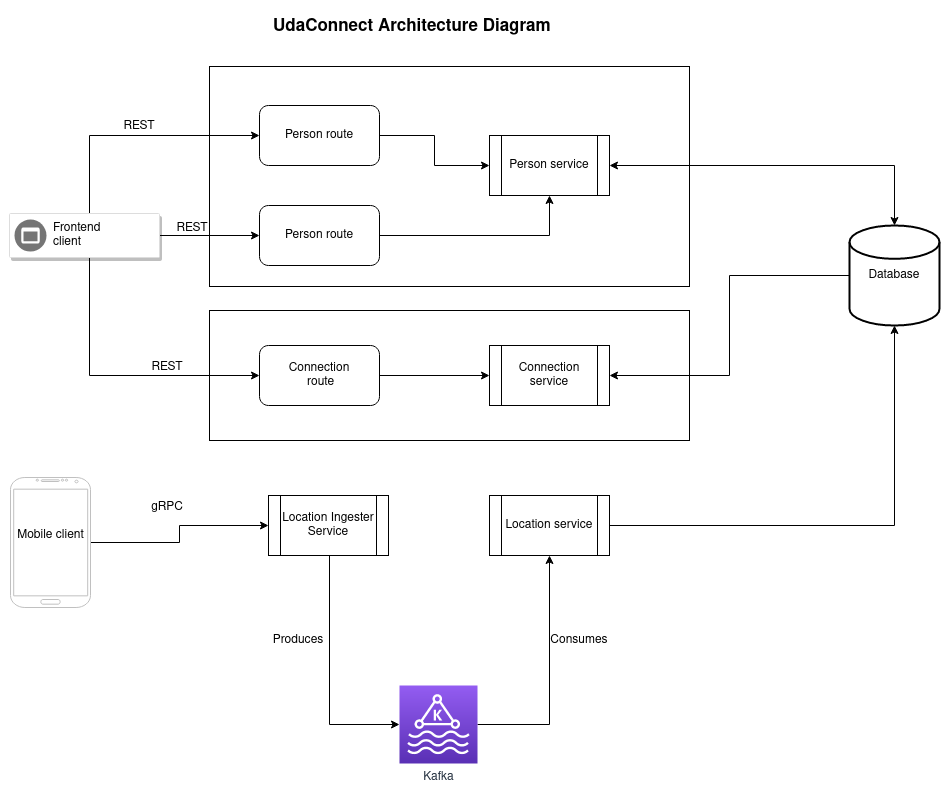

The diagram above was exported from draw.io. Its source (the exported page's mxGraphModel, read from the mxfile embedded in the PNG):
<mxGraphModel dx="1350" dy="793" grid="1" gridSize="10" guides="1" tooltips="1" connect="1" arrows="1" fold="1" page="1" pageScale="1" pageWidth="850" pageHeight="1100" math="0" shadow="0">
  <root>
    <mxCell id="0" />
    <mxCell id="1" parent="0" />
    <mxCell id="RDR5ZNeRXOXaVg8aOEQV-20" value="" style="rounded=0;whiteSpace=wrap;html=1;" parent="1" vertex="1">
      <mxGeometry x="270" y="435" width="480" height="130" as="geometry" />
    </mxCell>
    <mxCell id="RDR5ZNeRXOXaVg8aOEQV-19" value="" style="rounded=0;whiteSpace=wrap;html=1;" parent="1" vertex="1">
      <mxGeometry x="270" y="191" width="480" height="220" as="geometry" />
    </mxCell>
    <mxCell id="RDR5ZNeRXOXaVg8aOEQV-22" style="edgeStyle=orthogonalEdgeStyle;rounded=0;orthogonalLoop=1;jettySize=auto;html=1;entryX=0;entryY=0.5;entryDx=0;entryDy=0;" parent="1" source="RDR5ZNeRXOXaVg8aOEQV-1" target="RDR5ZNeRXOXaVg8aOEQV-5" edge="1">
      <mxGeometry relative="1" as="geometry" />
    </mxCell>
    <mxCell id="RDR5ZNeRXOXaVg8aOEQV-25" style="edgeStyle=orthogonalEdgeStyle;rounded=0;orthogonalLoop=1;jettySize=auto;html=1;entryX=0;entryY=0.5;entryDx=0;entryDy=0;" parent="1" source="RDR5ZNeRXOXaVg8aOEQV-1" target="RDR5ZNeRXOXaVg8aOEQV-4" edge="1">
      <mxGeometry relative="1" as="geometry">
        <mxPoint x="145" y="282" as="targetPoint" />
        <Array as="points">
          <mxPoint x="150" y="260" />
        </Array>
      </mxGeometry>
    </mxCell>
    <mxCell id="RDR5ZNeRXOXaVg8aOEQV-26" style="edgeStyle=orthogonalEdgeStyle;rounded=0;orthogonalLoop=1;jettySize=auto;html=1;entryX=0;entryY=0.5;entryDx=0;entryDy=0;" parent="1" source="RDR5ZNeRXOXaVg8aOEQV-1" target="RDR5ZNeRXOXaVg8aOEQV-8" edge="1">
      <mxGeometry relative="1" as="geometry">
        <Array as="points">
          <mxPoint x="150" y="500" />
        </Array>
      </mxGeometry>
    </mxCell>
    <mxCell id="RDR5ZNeRXOXaVg8aOEQV-1" value="" style="strokeColor=#dddddd;shadow=1;strokeWidth=1;rounded=1;absoluteArcSize=1;arcSize=2;" parent="1" vertex="1">
      <mxGeometry x="70" y="338" width="150" height="44" as="geometry" />
    </mxCell>
    <mxCell id="RDR5ZNeRXOXaVg8aOEQV-2" value="&lt;div&gt;Frontend&lt;/div&gt;&lt;div&gt;client&lt;/div&gt;" style="sketch=0;dashed=0;connectable=0;html=1;fillColor=#757575;strokeColor=none;shape=mxgraph.gcp2.frontend_platform_services;part=1;labelPosition=right;verticalLabelPosition=middle;align=left;verticalAlign=middle;spacingLeft=5;fontSize=12;" parent="RDR5ZNeRXOXaVg8aOEQV-1" vertex="1">
      <mxGeometry y="0.5" width="32" height="32" relative="1" as="geometry">
        <mxPoint x="5" y="-16" as="offset" />
      </mxGeometry>
    </mxCell>
    <mxCell id="RDR5ZNeRXOXaVg8aOEQV-28" style="edgeStyle=orthogonalEdgeStyle;rounded=0;orthogonalLoop=1;jettySize=auto;html=1;" parent="1" source="RDR5ZNeRXOXaVg8aOEQV-4" target="RDR5ZNeRXOXaVg8aOEQV-7" edge="1">
      <mxGeometry relative="1" as="geometry" />
    </mxCell>
    <mxCell id="RDR5ZNeRXOXaVg8aOEQV-4" value="&lt;div&gt;Person route&lt;/div&gt;" style="rounded=1;whiteSpace=wrap;html=1;" parent="1" vertex="1">
      <mxGeometry x="320" y="230" width="120" height="60" as="geometry" />
    </mxCell>
    <mxCell id="RDR5ZNeRXOXaVg8aOEQV-29" style="edgeStyle=orthogonalEdgeStyle;rounded=0;orthogonalLoop=1;jettySize=auto;html=1;" parent="1" source="RDR5ZNeRXOXaVg8aOEQV-5" target="RDR5ZNeRXOXaVg8aOEQV-7" edge="1">
      <mxGeometry relative="1" as="geometry" />
    </mxCell>
    <mxCell id="RDR5ZNeRXOXaVg8aOEQV-5" value="&lt;div&gt;Person route&lt;/div&gt;" style="rounded=1;whiteSpace=wrap;html=1;" parent="1" vertex="1">
      <mxGeometry x="320" y="330" width="120" height="60" as="geometry" />
    </mxCell>
    <mxCell id="RDR5ZNeRXOXaVg8aOEQV-30" style="edgeStyle=orthogonalEdgeStyle;rounded=0;orthogonalLoop=1;jettySize=auto;html=1;startArrow=classic;startFill=1;" parent="1" source="RDR5ZNeRXOXaVg8aOEQV-7" target="RDR5ZNeRXOXaVg8aOEQV-10" edge="1">
      <mxGeometry relative="1" as="geometry" />
    </mxCell>
    <mxCell id="RDR5ZNeRXOXaVg8aOEQV-7" value="Person service" style="shape=process;whiteSpace=wrap;html=1;backgroundOutline=1;" parent="1" vertex="1">
      <mxGeometry x="550" y="260" width="120" height="60" as="geometry" />
    </mxCell>
    <mxCell id="RDR5ZNeRXOXaVg8aOEQV-31" style="edgeStyle=orthogonalEdgeStyle;rounded=0;orthogonalLoop=1;jettySize=auto;html=1;entryX=0;entryY=0.5;entryDx=0;entryDy=0;" parent="1" source="RDR5ZNeRXOXaVg8aOEQV-8" target="RDR5ZNeRXOXaVg8aOEQV-9" edge="1">
      <mxGeometry relative="1" as="geometry" />
    </mxCell>
    <mxCell id="RDR5ZNeRXOXaVg8aOEQV-8" value="&lt;div&gt;Connection&lt;/div&gt;&lt;div&gt;&amp;nbsp;route&lt;/div&gt;" style="rounded=1;whiteSpace=wrap;html=1;" parent="1" vertex="1">
      <mxGeometry x="320" y="470" width="120" height="60" as="geometry" />
    </mxCell>
    <mxCell id="RDR5ZNeRXOXaVg8aOEQV-32" style="edgeStyle=orthogonalEdgeStyle;rounded=0;orthogonalLoop=1;jettySize=auto;html=1;entryX=0;entryY=0.5;entryDx=0;entryDy=0;entryPerimeter=0;endArrow=none;endFill=0;startArrow=classic;startFill=1;" parent="1" source="RDR5ZNeRXOXaVg8aOEQV-9" target="RDR5ZNeRXOXaVg8aOEQV-10" edge="1">
      <mxGeometry relative="1" as="geometry" />
    </mxCell>
    <mxCell id="RDR5ZNeRXOXaVg8aOEQV-9" value="Connection service" style="shape=process;whiteSpace=wrap;html=1;backgroundOutline=1;" parent="1" vertex="1">
      <mxGeometry x="550" y="470" width="120" height="60" as="geometry" />
    </mxCell>
    <mxCell id="RDR5ZNeRXOXaVg8aOEQV-10" value="Database" style="strokeWidth=2;html=1;shape=mxgraph.flowchart.database;whiteSpace=wrap;" parent="1" vertex="1">
      <mxGeometry x="910" y="350" width="90" height="100" as="geometry" />
    </mxCell>
    <mxCell id="RDR5ZNeRXOXaVg8aOEQV-36" style="edgeStyle=orthogonalEdgeStyle;rounded=0;orthogonalLoop=1;jettySize=auto;html=1;startArrow=none;startFill=0;endArrow=classic;endFill=1;" parent="1" source="RDR5ZNeRXOXaVg8aOEQV-11" target="RDR5ZNeRXOXaVg8aOEQV-13" edge="1">
      <mxGeometry relative="1" as="geometry">
        <Array as="points">
          <mxPoint x="390" y="849" />
        </Array>
      </mxGeometry>
    </mxCell>
    <mxCell id="RDR5ZNeRXOXaVg8aOEQV-11" value="Location Ingester Service" style="shape=process;whiteSpace=wrap;html=1;backgroundOutline=1;" parent="1" vertex="1">
      <mxGeometry x="329" y="620" width="120" height="60" as="geometry" />
    </mxCell>
    <mxCell id="RDR5ZNeRXOXaVg8aOEQV-38" style="edgeStyle=orthogonalEdgeStyle;rounded=0;orthogonalLoop=1;jettySize=auto;html=1;entryX=0.5;entryY=1;entryDx=0;entryDy=0;entryPerimeter=0;startArrow=none;startFill=0;endArrow=classic;endFill=1;" parent="1" source="RDR5ZNeRXOXaVg8aOEQV-12" target="RDR5ZNeRXOXaVg8aOEQV-10" edge="1">
      <mxGeometry relative="1" as="geometry" />
    </mxCell>
    <mxCell id="RDR5ZNeRXOXaVg8aOEQV-12" value="Location service" style="shape=process;whiteSpace=wrap;html=1;backgroundOutline=1;" parent="1" vertex="1">
      <mxGeometry x="550" y="620" width="120" height="60" as="geometry" />
    </mxCell>
    <mxCell id="RDR5ZNeRXOXaVg8aOEQV-37" style="edgeStyle=orthogonalEdgeStyle;rounded=0;orthogonalLoop=1;jettySize=auto;html=1;entryX=0.5;entryY=1;entryDx=0;entryDy=0;startArrow=none;startFill=0;endArrow=classic;endFill=1;" parent="1" source="RDR5ZNeRXOXaVg8aOEQV-13" target="RDR5ZNeRXOXaVg8aOEQV-12" edge="1">
      <mxGeometry relative="1" as="geometry" />
    </mxCell>
    <mxCell id="RDR5ZNeRXOXaVg8aOEQV-13" value="Kafka" style="sketch=0;points=[[0,0,0],[0.25,0,0],[0.5,0,0],[0.75,0,0],[1,0,0],[0,1,0],[0.25,1,0],[0.5,1,0],[0.75,1,0],[1,1,0],[0,0.25,0],[0,0.5,0],[0,0.75,0],[1,0.25,0],[1,0.5,0],[1,0.75,0]];outlineConnect=0;fontColor=#232F3E;gradientColor=#945DF2;gradientDirection=north;fillColor=#5A30B5;strokeColor=#ffffff;dashed=0;verticalLabelPosition=bottom;verticalAlign=top;align=center;html=1;fontSize=12;fontStyle=0;aspect=fixed;shape=mxgraph.aws4.resourceIcon;resIcon=mxgraph.aws4.managed_streaming_for_kafka;" parent="1" vertex="1">
      <mxGeometry x="460" y="810" width="78" height="78" as="geometry" />
    </mxCell>
    <mxCell id="RDR5ZNeRXOXaVg8aOEQV-35" style="edgeStyle=orthogonalEdgeStyle;rounded=0;orthogonalLoop=1;jettySize=auto;html=1;entryX=0;entryY=0.5;entryDx=0;entryDy=0;startArrow=none;startFill=0;endArrow=classic;endFill=1;" parent="1" source="RDR5ZNeRXOXaVg8aOEQV-15" target="RDR5ZNeRXOXaVg8aOEQV-11" edge="1">
      <mxGeometry relative="1" as="geometry" />
    </mxCell>
    <mxCell id="RDR5ZNeRXOXaVg8aOEQV-15" value="" style="verticalLabelPosition=bottom;verticalAlign=top;html=1;shadow=0;dashed=0;strokeWidth=1;shape=mxgraph.android.phone2;strokeColor=#c0c0c0;" parent="1" vertex="1">
      <mxGeometry x="71" y="602" width="80" height="130" as="geometry" />
    </mxCell>
    <mxCell id="RDR5ZNeRXOXaVg8aOEQV-39" value="&lt;div&gt;Mobile client&lt;/div&gt;&lt;div&gt;&lt;br&gt;&lt;/div&gt;" style="text;html=1;align=center;verticalAlign=middle;resizable=0;points=[];autosize=1;strokeColor=none;fillColor=none;" parent="1" vertex="1">
      <mxGeometry x="66" y="647" width="90" height="40" as="geometry" />
    </mxCell>
    <mxCell id="RDR5ZNeRXOXaVg8aOEQV-40" value="REST" style="text;html=1;strokeColor=none;fillColor=none;align=center;verticalAlign=middle;whiteSpace=wrap;rounded=0;" parent="1" vertex="1">
      <mxGeometry x="170" y="236" width="60" height="30" as="geometry" />
    </mxCell>
    <mxCell id="RDR5ZNeRXOXaVg8aOEQV-41" value="REST" style="text;html=1;strokeColor=none;fillColor=none;align=center;verticalAlign=middle;whiteSpace=wrap;rounded=0;" parent="1" vertex="1">
      <mxGeometry x="223" y="338" width="60" height="30" as="geometry" />
    </mxCell>
    <mxCell id="RDR5ZNeRXOXaVg8aOEQV-42" value="REST" style="text;html=1;strokeColor=none;fillColor=none;align=center;verticalAlign=middle;whiteSpace=wrap;rounded=0;" parent="1" vertex="1">
      <mxGeometry x="198" y="477" width="60" height="30" as="geometry" />
    </mxCell>
    <mxCell id="RDR5ZNeRXOXaVg8aOEQV-44" value="gRPC" style="text;html=1;strokeColor=none;fillColor=none;align=center;verticalAlign=middle;whiteSpace=wrap;rounded=0;" parent="1" vertex="1">
      <mxGeometry x="198" y="617" width="60" height="30" as="geometry" />
    </mxCell>
    <mxCell id="RDR5ZNeRXOXaVg8aOEQV-45" value="Produces" style="text;html=1;strokeColor=none;fillColor=none;align=center;verticalAlign=middle;whiteSpace=wrap;rounded=0;" parent="1" vertex="1">
      <mxGeometry x="329" y="750" width="60" height="30" as="geometry" />
    </mxCell>
    <mxCell id="RDR5ZNeRXOXaVg8aOEQV-46" value="Consumes" style="text;html=1;strokeColor=none;fillColor=none;align=center;verticalAlign=middle;whiteSpace=wrap;rounded=0;" parent="1" vertex="1">
      <mxGeometry x="610" y="750" width="60" height="30" as="geometry" />
    </mxCell>
    <mxCell id="RDR5ZNeRXOXaVg8aOEQV-47" value="&lt;h1 style=&quot;font-size: 17px;&quot;&gt;UdaConnect Architecture Diagram&lt;br style=&quot;font-size: 17px;&quot;&gt;&lt;/h1&gt;" style="text;html=1;strokeColor=none;fillColor=none;spacing=5;spacingTop=-20;whiteSpace=wrap;overflow=hidden;rounded=0;fontSize=17;" parent="1" vertex="1">
      <mxGeometry x="329" y="140" width="391" height="30" as="geometry" />
    </mxCell>
  </root>
</mxGraphModel>